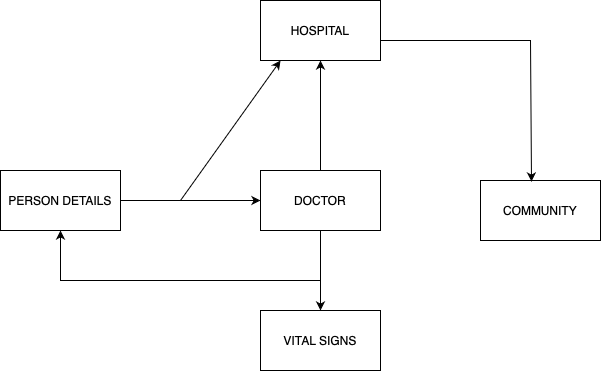

The diagram above was exported from draw.io. Its source (the exported page's mxGraphModel, read from the mxfile embedded in the PNG):
<mxGraphModel dx="763" dy="593" grid="1" gridSize="10" guides="1" tooltips="1" connect="1" arrows="1" fold="1" page="1" pageScale="1" pageWidth="850" pageHeight="1100" math="0" shadow="0">
  <root>
    <mxCell id="0" />
    <mxCell id="1" parent="0" />
    <mxCell id="tKpaSzXvZwNxWvLLKLfU-1" value="PERSON DETAILS" style="rounded=0;whiteSpace=wrap;html=1;" vertex="1" parent="1">
      <mxGeometry x="110" y="250" width="120" height="60" as="geometry" />
    </mxCell>
    <mxCell id="tKpaSzXvZwNxWvLLKLfU-2" value="DOCTOR" style="rounded=0;whiteSpace=wrap;html=1;" vertex="1" parent="1">
      <mxGeometry x="370" y="250" width="120" height="60" as="geometry" />
    </mxCell>
    <mxCell id="tKpaSzXvZwNxWvLLKLfU-3" value="HOSPITAL" style="rounded=0;whiteSpace=wrap;html=1;" vertex="1" parent="1">
      <mxGeometry x="370" y="80" width="120" height="60" as="geometry" />
    </mxCell>
    <mxCell id="tKpaSzXvZwNxWvLLKLfU-4" value="COMMUNITY" style="rounded=0;whiteSpace=wrap;html=1;" vertex="1" parent="1">
      <mxGeometry x="590" y="260" width="120" height="60" as="geometry" />
    </mxCell>
    <mxCell id="tKpaSzXvZwNxWvLLKLfU-5" value="VITAL SIGNS" style="rounded=0;whiteSpace=wrap;html=1;" vertex="1" parent="1">
      <mxGeometry x="370" y="390" width="120" height="60" as="geometry" />
    </mxCell>
    <mxCell id="tKpaSzXvZwNxWvLLKLfU-6" value="" style="endArrow=classic;html=1;rounded=0;exitX=0.5;exitY=1;exitDx=0;exitDy=0;entryX=0.5;entryY=0;entryDx=0;entryDy=0;" edge="1" parent="1" source="tKpaSzXvZwNxWvLLKLfU-2" target="tKpaSzXvZwNxWvLLKLfU-5">
      <mxGeometry width="50" height="50" relative="1" as="geometry">
        <mxPoint x="370" y="550" as="sourcePoint" />
        <mxPoint x="420" y="500" as="targetPoint" />
      </mxGeometry>
    </mxCell>
    <mxCell id="tKpaSzXvZwNxWvLLKLfU-7" value="" style="endArrow=classic;html=1;rounded=0;exitX=1;exitY=0.5;exitDx=0;exitDy=0;entryX=0;entryY=0.5;entryDx=0;entryDy=0;" edge="1" parent="1" source="tKpaSzXvZwNxWvLLKLfU-1" target="tKpaSzXvZwNxWvLLKLfU-2">
      <mxGeometry width="50" height="50" relative="1" as="geometry">
        <mxPoint x="370" y="550" as="sourcePoint" />
        <mxPoint x="420" y="500" as="targetPoint" />
      </mxGeometry>
    </mxCell>
    <mxCell id="tKpaSzXvZwNxWvLLKLfU-8" value="" style="endArrow=classic;html=1;rounded=0;exitX=0.5;exitY=0;exitDx=0;exitDy=0;" edge="1" parent="1" source="tKpaSzXvZwNxWvLLKLfU-2">
      <mxGeometry width="50" height="50" relative="1" as="geometry">
        <mxPoint x="380" y="190" as="sourcePoint" />
        <mxPoint x="430" y="140" as="targetPoint" />
      </mxGeometry>
    </mxCell>
    <mxCell id="tKpaSzXvZwNxWvLLKLfU-9" value="" style="endArrow=classic;html=1;rounded=0;entryX=0.425;entryY=0.017;entryDx=0;entryDy=0;entryPerimeter=0;" edge="1" parent="1" target="tKpaSzXvZwNxWvLLKLfU-4">
      <mxGeometry width="50" height="50" relative="1" as="geometry">
        <mxPoint x="490" y="120" as="sourcePoint" />
        <mxPoint x="540" y="70" as="targetPoint" />
        <Array as="points">
          <mxPoint x="640" y="120" />
        </Array>
      </mxGeometry>
    </mxCell>
    <mxCell id="tKpaSzXvZwNxWvLLKLfU-10" value="" style="endArrow=classic;html=1;rounded=0;entryX=0.167;entryY=1;entryDx=0;entryDy=0;entryPerimeter=0;" edge="1" parent="1" target="tKpaSzXvZwNxWvLLKLfU-3">
      <mxGeometry width="50" height="50" relative="1" as="geometry">
        <mxPoint x="290" y="280" as="sourcePoint" />
        <mxPoint x="420" y="210" as="targetPoint" />
      </mxGeometry>
    </mxCell>
    <mxCell id="tKpaSzXvZwNxWvLLKLfU-12" value="" style="endArrow=classic;html=1;rounded=0;entryX=0.5;entryY=1;entryDx=0;entryDy=0;" edge="1" parent="1" target="tKpaSzXvZwNxWvLLKLfU-1">
      <mxGeometry width="50" height="50" relative="1" as="geometry">
        <mxPoint x="430" y="360" as="sourcePoint" />
        <mxPoint x="120" y="360" as="targetPoint" />
        <Array as="points">
          <mxPoint x="170" y="360" />
        </Array>
      </mxGeometry>
    </mxCell>
  </root>
</mxGraphModel>